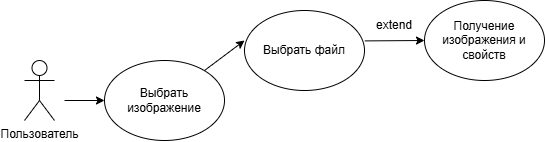

The diagram above was exported from draw.io. Its source (the exported page's mxGraphModel, read from the mxfile embedded in the PNG):
<mxGraphModel dx="1042" dy="575" grid="1" gridSize="10" guides="1" tooltips="1" connect="1" arrows="1" fold="1" page="1" pageScale="1" pageWidth="827" pageHeight="1169" math="0" shadow="0">
  <root>
    <mxCell id="0" />
    <mxCell id="1" parent="0" />
    <mxCell id="FqpK-vde0zKxYwpfT8gQ-1" value="Пользователь" style="shape=umlActor;verticalLabelPosition=bottom;verticalAlign=top;html=1;outlineConnect=0;" parent="1" vertex="1">
      <mxGeometry x="40" y="260" width="30" height="60" as="geometry" />
    </mxCell>
    <mxCell id="FqpK-vde0zKxYwpfT8gQ-2" value="Выбрать изображение" style="ellipse;whiteSpace=wrap;html=1;" parent="1" vertex="1">
      <mxGeometry x="120" y="260" width="120" height="80" as="geometry" />
    </mxCell>
    <mxCell id="FqpK-vde0zKxYwpfT8gQ-3" value="Получение изображения и свойств" style="ellipse;whiteSpace=wrap;html=1;" parent="1" vertex="1">
      <mxGeometry x="440" y="200" width="120" height="80" as="geometry" />
    </mxCell>
    <mxCell id="FqpK-vde0zKxYwpfT8gQ-4" value="" style="endArrow=classic;html=1;rounded=0;entryX=0;entryY=0.5;entryDx=0;entryDy=0;" parent="1" target="FqpK-vde0zKxYwpfT8gQ-2" edge="1">
      <mxGeometry width="50" height="50" relative="1" as="geometry">
        <mxPoint x="80" y="300" as="sourcePoint" />
        <mxPoint x="140" y="180" as="targetPoint" />
      </mxGeometry>
    </mxCell>
    <mxCell id="FqpK-vde0zKxYwpfT8gQ-5" value="" style="endArrow=classic;html=1;rounded=0;entryX=0;entryY=0.375;entryDx=0;entryDy=0;entryPerimeter=0;" parent="1" source="FqpK-vde0zKxYwpfT8gQ-2" target="ACg17hWO-HHbw2pkLxEw-1" edge="1">
      <mxGeometry width="50" height="50" relative="1" as="geometry">
        <mxPoint x="200" y="360" as="sourcePoint" />
        <mxPoint x="240" y="220" as="targetPoint" />
      </mxGeometry>
    </mxCell>
    <mxCell id="ACg17hWO-HHbw2pkLxEw-1" value="Выбрать файл" style="ellipse;whiteSpace=wrap;html=1;" vertex="1" parent="1">
      <mxGeometry x="260" y="210" width="120" height="80" as="geometry" />
    </mxCell>
    <mxCell id="ACg17hWO-HHbw2pkLxEw-3" value="" style="endArrow=classic;html=1;rounded=0;exitX=1.003;exitY=0.38;exitDx=0;exitDy=0;exitPerimeter=0;" edge="1" parent="1" source="ACg17hWO-HHbw2pkLxEw-1">
      <mxGeometry width="50" height="50" relative="1" as="geometry">
        <mxPoint x="390" y="360" as="sourcePoint" />
        <mxPoint x="440" y="240" as="targetPoint" />
      </mxGeometry>
    </mxCell>
    <mxCell id="ACg17hWO-HHbw2pkLxEw-4" value="extend" style="text;strokeColor=none;align=center;fillColor=none;html=1;verticalAlign=middle;whiteSpace=wrap;rounded=0;" vertex="1" parent="1">
      <mxGeometry x="380" y="210" width="60" height="30" as="geometry" />
    </mxCell>
  </root>
</mxGraphModel>